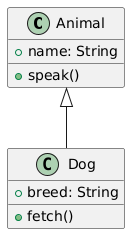

The diagram above was rendered by PlantUML. Its source (embedded in the PNG):
@startuml
class Animal {
    +name: String
    +speak()
}

class Dog {
    +breed: String
    +fetch()
}

Animal <|-- Dog
@enduml